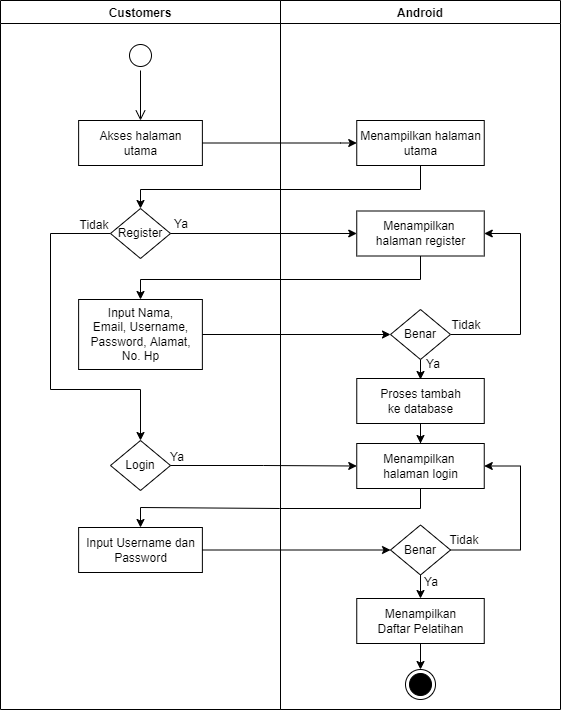

The diagram above was exported from draw.io. Its source (the exported page's mxGraphModel, read from the mxfile embedded in the PNG):
<mxGraphModel dx="1085" dy="491" grid="1" gridSize="10" guides="1" tooltips="1" connect="1" arrows="1" fold="1" page="1" pageScale="1" pageWidth="1169" pageHeight="827" math="0" shadow="0">
  <root>
    <mxCell id="0" />
    <mxCell id="1" parent="0" />
    <mxCell id="U1W_85mVbISOElIpCYU2-33" style="edgeStyle=orthogonalEdgeStyle;rounded=0;orthogonalLoop=1;jettySize=auto;html=1;exitX=1;exitY=0.5;exitDx=0;exitDy=0;entryX=0;entryY=0.5;entryDx=0;entryDy=0;" parent="1" edge="1">
      <mxGeometry relative="1" as="geometry">
        <mxPoint x="516.25" y="522.5" as="targetPoint" />
      </mxGeometry>
    </mxCell>
    <mxCell id="U1W_85mVbISOElIpCYU2-37" style="edgeStyle=orthogonalEdgeStyle;rounded=0;orthogonalLoop=1;jettySize=auto;html=1;exitX=1;exitY=0.5;exitDx=0;exitDy=0;entryX=0;entryY=0.5;entryDx=0;entryDy=0;" parent="1" edge="1">
      <mxGeometry relative="1" as="geometry">
        <mxPoint x="361.8699999999999" y="719.5" as="sourcePoint" />
      </mxGeometry>
    </mxCell>
    <mxCell id="P_XX9EK4kNFHfi4hWrxg-46" value="Android" style="swimlane;fillColor=none;" vertex="1" parent="1">
      <mxGeometry x="410" y="30" width="280" height="709" as="geometry" />
    </mxCell>
    <mxCell id="P_XX9EK4kNFHfi4hWrxg-47" value="Menampilkan halaman&lt;br&gt;utama" style="html=1;strokeColor=#000000;fillColor=default;" vertex="1" parent="P_XX9EK4kNFHfi4hWrxg-46">
      <mxGeometry x="76.25" y="120" width="127.5" height="45" as="geometry" />
    </mxCell>
    <mxCell id="P_XX9EK4kNFHfi4hWrxg-48" value="" style="ellipse;html=1;shape=endState;fillColor=#000000;strokeColor=#000000;" vertex="1" parent="P_XX9EK4kNFHfi4hWrxg-46">
      <mxGeometry x="125" y="669" width="30" height="30" as="geometry" />
    </mxCell>
    <mxCell id="P_XX9EK4kNFHfi4hWrxg-49" value="Menampilkan &lt;br&gt;halaman register" style="html=1;strokeColor=#000000;fillColor=default;" vertex="1" parent="P_XX9EK4kNFHfi4hWrxg-46">
      <mxGeometry x="76.25" y="210.5" width="127.5" height="45" as="geometry" />
    </mxCell>
    <mxCell id="P_XX9EK4kNFHfi4hWrxg-89" style="edgeStyle=orthogonalEdgeStyle;rounded=0;orthogonalLoop=1;jettySize=auto;html=1;" edge="1" parent="P_XX9EK4kNFHfi4hWrxg-46" source="P_XX9EK4kNFHfi4hWrxg-50" target="P_XX9EK4kNFHfi4hWrxg-51">
      <mxGeometry relative="1" as="geometry" />
    </mxCell>
    <mxCell id="P_XX9EK4kNFHfi4hWrxg-50" value="Proses tambah&lt;br&gt;ke database" style="html=1;strokeColor=#000000;fillColor=default;" vertex="1" parent="P_XX9EK4kNFHfi4hWrxg-46">
      <mxGeometry x="76.26" y="378" width="127.5" height="45" as="geometry" />
    </mxCell>
    <mxCell id="P_XX9EK4kNFHfi4hWrxg-51" value="Menampilkan &lt;br&gt;halaman login" style="html=1;strokeColor=#000000;fillColor=default;" vertex="1" parent="P_XX9EK4kNFHfi4hWrxg-46">
      <mxGeometry x="76.25" y="443" width="127.5" height="45" as="geometry" />
    </mxCell>
    <mxCell id="P_XX9EK4kNFHfi4hWrxg-90" style="edgeStyle=orthogonalEdgeStyle;rounded=0;orthogonalLoop=1;jettySize=auto;html=1;exitX=0.5;exitY=1;exitDx=0;exitDy=0;" edge="1" parent="P_XX9EK4kNFHfi4hWrxg-46" source="P_XX9EK4kNFHfi4hWrxg-92" target="P_XX9EK4kNFHfi4hWrxg-53">
      <mxGeometry relative="1" as="geometry">
        <mxPoint x="139.99999999999977" y="647" as="sourcePoint" />
      </mxGeometry>
    </mxCell>
    <mxCell id="P_XX9EK4kNFHfi4hWrxg-91" style="edgeStyle=orthogonalEdgeStyle;rounded=0;orthogonalLoop=1;jettySize=auto;html=1;entryX=0.5;entryY=0;entryDx=0;entryDy=0;" edge="1" parent="P_XX9EK4kNFHfi4hWrxg-46" source="P_XX9EK4kNFHfi4hWrxg-53" target="P_XX9EK4kNFHfi4hWrxg-48">
      <mxGeometry relative="1" as="geometry" />
    </mxCell>
    <mxCell id="P_XX9EK4kNFHfi4hWrxg-53" value="Menampilkan&lt;br&gt;Daftar Pelatihan" style="html=1;strokeColor=#000000;fillColor=default;" vertex="1" parent="P_XX9EK4kNFHfi4hWrxg-46">
      <mxGeometry x="76.25" y="598" width="127.5" height="45" as="geometry" />
    </mxCell>
    <mxCell id="P_XX9EK4kNFHfi4hWrxg-93" style="edgeStyle=orthogonalEdgeStyle;rounded=0;orthogonalLoop=1;jettySize=auto;html=1;entryX=1;entryY=0.5;entryDx=0;entryDy=0;exitX=1;exitY=0.5;exitDx=0;exitDy=0;" edge="1" parent="P_XX9EK4kNFHfi4hWrxg-46" source="P_XX9EK4kNFHfi4hWrxg-92" target="P_XX9EK4kNFHfi4hWrxg-51">
      <mxGeometry relative="1" as="geometry">
        <mxPoint x="210" y="569" as="sourcePoint" />
        <Array as="points">
          <mxPoint x="170" y="549" />
          <mxPoint x="240" y="549" />
          <mxPoint x="240" y="466" />
        </Array>
      </mxGeometry>
    </mxCell>
    <mxCell id="P_XX9EK4kNFHfi4hWrxg-92" value="Benar" style="rhombus;whiteSpace=wrap;html=1;" vertex="1" parent="P_XX9EK4kNFHfi4hWrxg-46">
      <mxGeometry x="110.02" y="524.5" width="59.99" height="50" as="geometry" />
    </mxCell>
    <mxCell id="P_XX9EK4kNFHfi4hWrxg-97" style="edgeStyle=orthogonalEdgeStyle;rounded=0;orthogonalLoop=1;jettySize=auto;html=1;entryX=1;entryY=0.5;entryDx=0;entryDy=0;exitX=1;exitY=0.5;exitDx=0;exitDy=0;" edge="1" parent="P_XX9EK4kNFHfi4hWrxg-46" source="P_XX9EK4kNFHfi4hWrxg-96" target="P_XX9EK4kNFHfi4hWrxg-49">
      <mxGeometry relative="1" as="geometry">
        <Array as="points">
          <mxPoint x="240" y="334" />
          <mxPoint x="240" y="233" />
        </Array>
      </mxGeometry>
    </mxCell>
    <mxCell id="P_XX9EK4kNFHfi4hWrxg-98" style="edgeStyle=orthogonalEdgeStyle;rounded=0;orthogonalLoop=1;jettySize=auto;html=1;" edge="1" parent="P_XX9EK4kNFHfi4hWrxg-46" source="P_XX9EK4kNFHfi4hWrxg-96" target="P_XX9EK4kNFHfi4hWrxg-50">
      <mxGeometry relative="1" as="geometry" />
    </mxCell>
    <mxCell id="P_XX9EK4kNFHfi4hWrxg-96" value="Benar" style="rhombus;whiteSpace=wrap;html=1;" vertex="1" parent="P_XX9EK4kNFHfi4hWrxg-46">
      <mxGeometry x="109.99999999999999" y="309" width="59.99" height="50" as="geometry" />
    </mxCell>
    <mxCell id="P_XX9EK4kNFHfi4hWrxg-102" value="Ya" style="text;html=1;strokeColor=none;fillColor=none;align=center;verticalAlign=middle;whiteSpace=wrap;rounded=0;" vertex="1" parent="P_XX9EK4kNFHfi4hWrxg-46">
      <mxGeometry x="123" y="349" width="60" height="30" as="geometry" />
    </mxCell>
    <mxCell id="P_XX9EK4kNFHfi4hWrxg-101" value="Ya" style="text;html=1;strokeColor=none;fillColor=none;align=center;verticalAlign=middle;whiteSpace=wrap;rounded=0;" vertex="1" parent="P_XX9EK4kNFHfi4hWrxg-46">
      <mxGeometry x="120.99000000000001" y="567" width="60" height="30" as="geometry" />
    </mxCell>
    <mxCell id="P_XX9EK4kNFHfi4hWrxg-107" value="Tidak" style="text;html=1;strokeColor=none;fillColor=none;align=center;verticalAlign=middle;whiteSpace=wrap;rounded=0;" vertex="1" parent="P_XX9EK4kNFHfi4hWrxg-46">
      <mxGeometry x="155.99" y="310" width="60" height="30" as="geometry" />
    </mxCell>
    <mxCell id="P_XX9EK4kNFHfi4hWrxg-105" value="Tidak" style="text;html=1;strokeColor=none;fillColor=none;align=center;verticalAlign=middle;whiteSpace=wrap;rounded=0;" vertex="1" parent="P_XX9EK4kNFHfi4hWrxg-46">
      <mxGeometry x="154.01" y="525" width="60" height="30" as="geometry" />
    </mxCell>
    <mxCell id="P_XX9EK4kNFHfi4hWrxg-58" value="Customers" style="swimlane;fillColor=none;startSize=23;" vertex="1" parent="1">
      <mxGeometry x="130" y="30" width="280" height="709" as="geometry" />
    </mxCell>
    <mxCell id="P_XX9EK4kNFHfi4hWrxg-59" value="" style="ellipse;html=1;shape=startState;fillColor=default;strokeColor=#000000;" vertex="1" parent="P_XX9EK4kNFHfi4hWrxg-58">
      <mxGeometry x="125" y="40" width="30" height="30" as="geometry" />
    </mxCell>
    <mxCell id="P_XX9EK4kNFHfi4hWrxg-60" value="" style="edgeStyle=orthogonalEdgeStyle;html=1;verticalAlign=bottom;endArrow=open;endSize=8;strokeColor=#000000;rounded=0;" edge="1" parent="P_XX9EK4kNFHfi4hWrxg-58" source="P_XX9EK4kNFHfi4hWrxg-59">
      <mxGeometry relative="1" as="geometry">
        <mxPoint x="140" y="120" as="targetPoint" />
      </mxGeometry>
    </mxCell>
    <mxCell id="P_XX9EK4kNFHfi4hWrxg-61" value="Akses halaman&lt;br&gt;utama" style="html=1;strokeColor=#000000;fillColor=default;" vertex="1" parent="P_XX9EK4kNFHfi4hWrxg-58">
      <mxGeometry x="78.13" y="120" width="123.75" height="45" as="geometry" />
    </mxCell>
    <mxCell id="P_XX9EK4kNFHfi4hWrxg-62" style="edgeStyle=orthogonalEdgeStyle;rounded=0;orthogonalLoop=1;jettySize=auto;html=1;exitX=0;exitY=0.5;exitDx=0;exitDy=0;entryX=0.5;entryY=0;entryDx=0;entryDy=0;" edge="1" parent="P_XX9EK4kNFHfi4hWrxg-58" source="P_XX9EK4kNFHfi4hWrxg-63" target="P_XX9EK4kNFHfi4hWrxg-67">
      <mxGeometry relative="1" as="geometry">
        <Array as="points">
          <mxPoint x="50" y="233" />
          <mxPoint x="50" y="389" />
          <mxPoint x="140" y="389" />
        </Array>
      </mxGeometry>
    </mxCell>
    <mxCell id="P_XX9EK4kNFHfi4hWrxg-63" value="Register" style="rhombus;whiteSpace=wrap;html=1;" vertex="1" parent="P_XX9EK4kNFHfi4hWrxg-58">
      <mxGeometry x="110" y="208" width="59.99" height="50" as="geometry" />
    </mxCell>
    <mxCell id="P_XX9EK4kNFHfi4hWrxg-64" value="Input Nama,&lt;br&gt;Email, Username,&lt;br&gt;Password, Alamat,&lt;br&gt;No. Hp" style="html=1;strokeColor=#000000;fillColor=default;" vertex="1" parent="P_XX9EK4kNFHfi4hWrxg-58">
      <mxGeometry x="78.12" y="299" width="123.75" height="70" as="geometry" />
    </mxCell>
    <mxCell id="P_XX9EK4kNFHfi4hWrxg-67" value="Login" style="rhombus;whiteSpace=wrap;html=1;" vertex="1" parent="P_XX9EK4kNFHfi4hWrxg-58">
      <mxGeometry x="109.99999999999999" y="440" width="59.99" height="50" as="geometry" />
    </mxCell>
    <mxCell id="P_XX9EK4kNFHfi4hWrxg-69" value="Input Username dan&lt;br&gt;Password" style="html=1;strokeColor=#000000;fillColor=default;" vertex="1" parent="P_XX9EK4kNFHfi4hWrxg-58">
      <mxGeometry x="78.13000000000001" y="527" width="123.75" height="45" as="geometry" />
    </mxCell>
    <mxCell id="P_XX9EK4kNFHfi4hWrxg-103" value="Ya" style="text;html=1;strokeColor=none;fillColor=none;align=center;verticalAlign=middle;whiteSpace=wrap;rounded=0;" vertex="1" parent="P_XX9EK4kNFHfi4hWrxg-58">
      <mxGeometry x="150.99" y="209" width="60" height="30" as="geometry" />
    </mxCell>
    <mxCell id="P_XX9EK4kNFHfi4hWrxg-104" value="Ya" style="text;html=1;strokeColor=none;fillColor=none;align=center;verticalAlign=middle;whiteSpace=wrap;rounded=0;" vertex="1" parent="P_XX9EK4kNFHfi4hWrxg-58">
      <mxGeometry x="146.99" y="442" width="60" height="30" as="geometry" />
    </mxCell>
    <mxCell id="P_XX9EK4kNFHfi4hWrxg-108" value="Tidak" style="text;html=1;strokeColor=none;fillColor=none;align=center;verticalAlign=middle;whiteSpace=wrap;rounded=0;" vertex="1" parent="P_XX9EK4kNFHfi4hWrxg-58">
      <mxGeometry x="64" y="210" width="60" height="30" as="geometry" />
    </mxCell>
    <mxCell id="P_XX9EK4kNFHfi4hWrxg-73" style="edgeStyle=orthogonalEdgeStyle;rounded=0;orthogonalLoop=1;jettySize=auto;html=1;exitX=1;exitY=0.5;exitDx=0;exitDy=0;strokeColor=#000000;entryX=0;entryY=0.5;entryDx=0;entryDy=0;" edge="1" parent="1" source="P_XX9EK4kNFHfi4hWrxg-61" target="P_XX9EK4kNFHfi4hWrxg-47">
      <mxGeometry relative="1" as="geometry">
        <mxPoint x="530" y="95" as="targetPoint" />
        <Array as="points">
          <mxPoint x="470" y="173" />
          <mxPoint x="480" y="173" />
        </Array>
      </mxGeometry>
    </mxCell>
    <mxCell id="P_XX9EK4kNFHfi4hWrxg-74" style="edgeStyle=orthogonalEdgeStyle;rounded=0;orthogonalLoop=1;jettySize=auto;html=1;exitX=0.5;exitY=1;exitDx=0;exitDy=0;strokeColor=#000000;entryX=0.5;entryY=0;entryDx=0;entryDy=0;" edge="1" parent="1" source="P_XX9EK4kNFHfi4hWrxg-47" target="P_XX9EK4kNFHfi4hWrxg-63">
      <mxGeometry relative="1" as="geometry">
        <Array as="points">
          <mxPoint x="550" y="219" />
          <mxPoint x="270" y="219" />
        </Array>
        <mxPoint x="550" y="260" as="targetPoint" />
      </mxGeometry>
    </mxCell>
    <mxCell id="P_XX9EK4kNFHfi4hWrxg-75" style="edgeStyle=orthogonalEdgeStyle;rounded=0;orthogonalLoop=1;jettySize=auto;html=1;exitX=1;exitY=0.5;exitDx=0;exitDy=0;entryX=0;entryY=0.5;entryDx=0;entryDy=0;" edge="1" parent="1" source="P_XX9EK4kNFHfi4hWrxg-63" target="P_XX9EK4kNFHfi4hWrxg-49">
      <mxGeometry relative="1" as="geometry" />
    </mxCell>
    <mxCell id="P_XX9EK4kNFHfi4hWrxg-77" style="edgeStyle=orthogonalEdgeStyle;rounded=0;orthogonalLoop=1;jettySize=auto;html=1;exitX=0.5;exitY=1;exitDx=0;exitDy=0;entryX=0.5;entryY=0;entryDx=0;entryDy=0;" edge="1" parent="1" source="P_XX9EK4kNFHfi4hWrxg-49" target="P_XX9EK4kNFHfi4hWrxg-64">
      <mxGeometry relative="1" as="geometry">
        <Array as="points">
          <mxPoint x="550" y="309" />
          <mxPoint x="270" y="309" />
        </Array>
      </mxGeometry>
    </mxCell>
    <mxCell id="P_XX9EK4kNFHfi4hWrxg-78" style="edgeStyle=orthogonalEdgeStyle;rounded=0;orthogonalLoop=1;jettySize=auto;html=1;exitX=1;exitY=0.5;exitDx=0;exitDy=0;entryX=0;entryY=0.5;entryDx=0;entryDy=0;" edge="1" parent="1" source="P_XX9EK4kNFHfi4hWrxg-64" target="P_XX9EK4kNFHfi4hWrxg-96">
      <mxGeometry relative="1" as="geometry" />
    </mxCell>
    <mxCell id="P_XX9EK4kNFHfi4hWrxg-79" style="edgeStyle=orthogonalEdgeStyle;rounded=0;orthogonalLoop=1;jettySize=auto;html=1;exitX=1;exitY=0.5;exitDx=0;exitDy=0;entryX=0;entryY=0.5;entryDx=0;entryDy=0;" edge="1" parent="1" source="P_XX9EK4kNFHfi4hWrxg-67" target="P_XX9EK4kNFHfi4hWrxg-51">
      <mxGeometry relative="1" as="geometry" />
    </mxCell>
    <mxCell id="P_XX9EK4kNFHfi4hWrxg-81" style="edgeStyle=orthogonalEdgeStyle;rounded=0;orthogonalLoop=1;jettySize=auto;html=1;exitX=0.5;exitY=1;exitDx=0;exitDy=0;entryX=0.5;entryY=0;entryDx=0;entryDy=0;" edge="1" parent="1" source="P_XX9EK4kNFHfi4hWrxg-51" target="P_XX9EK4kNFHfi4hWrxg-69">
      <mxGeometry relative="1" as="geometry" />
    </mxCell>
    <mxCell id="P_XX9EK4kNFHfi4hWrxg-82" style="edgeStyle=orthogonalEdgeStyle;rounded=0;orthogonalLoop=1;jettySize=auto;html=1;exitX=1;exitY=0.5;exitDx=0;exitDy=0;entryX=0;entryY=0.5;entryDx=0;entryDy=0;" edge="1" parent="1" source="P_XX9EK4kNFHfi4hWrxg-69" target="P_XX9EK4kNFHfi4hWrxg-92">
      <mxGeometry relative="1" as="geometry">
        <mxPoint x="486.2499999999998" y="654.5" as="targetPoint" />
      </mxGeometry>
    </mxCell>
  </root>
</mxGraphModel>